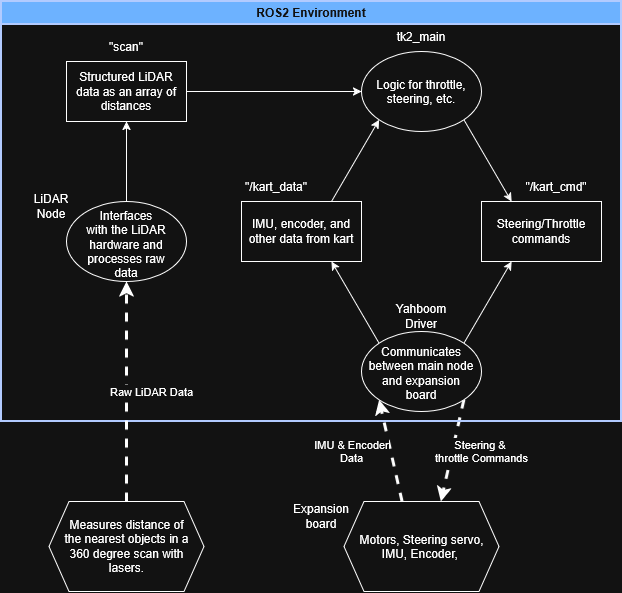

The diagram above was exported from draw.io. Its source (the exported page's mxGraphModel, read from the mxfile embedded in the PNG):
<mxGraphModel dx="1096" dy="671" grid="1" gridSize="10" guides="1" tooltips="1" connect="1" arrows="1" fold="1" page="1" pageScale="1" pageWidth="850" pageHeight="1100" math="0" shadow="0">
  <root>
    <mxCell id="0" />
    <mxCell id="1" parent="0" />
    <mxCell id="-kJB-5034o6ij_tyS2zn-17" edge="1" parent="1" source="-kJB-5034o6ij_tyS2zn-2" style="edgeStyle=orthogonalEdgeStyle;rounded=0;orthogonalLoop=1;jettySize=auto;html=1;entryX=0.5;entryY=1;entryDx=0;entryDy=0;" target="-kJB-5034o6ij_tyS2zn-5">
      <mxGeometry relative="1" as="geometry" />
    </mxCell>
    <mxCell id="-kJB-5034o6ij_tyS2zn-2" parent="1" style="ellipse;whiteSpace=wrap;html=1;shapeInside=1;" value="Interfaces with the LiDAR hardware and processes raw data" vertex="1">
      <mxGeometry height="80" width="120" x="275" y="330" as="geometry" />
    </mxCell>
    <mxCell id="-kJB-5034o6ij_tyS2zn-25" edge="1" parent="1" source="-kJB-5034o6ij_tyS2zn-4" style="rounded=0;orthogonalLoop=1;jettySize=auto;html=1;exitX=0;exitY=0;exitDx=0;exitDy=0;entryX=0.75;entryY=1;entryDx=0;entryDy=0;" target="-kJB-5034o6ij_tyS2zn-7">
      <mxGeometry relative="1" as="geometry" />
    </mxCell>
    <mxCell id="-kJB-5034o6ij_tyS2zn-26" edge="1" parent="1" source="-kJB-5034o6ij_tyS2zn-4" style="rounded=0;orthogonalLoop=1;jettySize=auto;html=1;exitX=1;exitY=0;exitDx=0;exitDy=0;entryX=0.25;entryY=1;entryDx=0;entryDy=0;" target="-kJB-5034o6ij_tyS2zn-8">
      <mxGeometry relative="1" as="geometry" />
    </mxCell>
    <mxCell id="-kJB-5034o6ij_tyS2zn-28" edge="1" parent="1" source="-kJB-5034o6ij_tyS2zn-4" style="rounded=0;orthogonalLoop=1;jettySize=auto;html=1;exitX=1;exitY=1;exitDx=0;exitDy=0;entryX=0.625;entryY=0;entryDx=0;entryDy=0;strokeWidth=3;dashed=1;" target="-kJB-5034o6ij_tyS2zn-11" value="Steering &amp;amp;&amp;nbsp;&lt;br&gt;throttle Commands">
      <mxGeometry relative="1" x="-0.1073" y="29" as="geometry">
        <mxPoint y="-1" as="offset" />
      </mxGeometry>
    </mxCell>
    <mxCell id="-kJB-5034o6ij_tyS2zn-4" parent="1" style="ellipse;whiteSpace=wrap;html=1;shapeInside=1;" value="Communicates between main node and expansion board" vertex="1">
      <mxGeometry height="80" width="120" x="570" y="460" as="geometry" />
    </mxCell>
    <mxCell id="-kJB-5034o6ij_tyS2zn-18" edge="1" parent="1" source="-kJB-5034o6ij_tyS2zn-5" style="edgeStyle=orthogonalEdgeStyle;rounded=0;orthogonalLoop=1;jettySize=auto;html=1;exitX=1;exitY=0.5;exitDx=0;exitDy=0;entryX=0;entryY=0.5;entryDx=0;entryDy=0;" target="-kJB-5034o6ij_tyS2zn-9">
      <mxGeometry relative="1" as="geometry" />
    </mxCell>
    <mxCell id="-kJB-5034o6ij_tyS2zn-5" parent="1" style="rounded=0;whiteSpace=wrap;html=1;" value="Structured LiDAR data as an array of distances" vertex="1">
      <mxGeometry height="60" width="120" x="275" y="190" as="geometry" />
    </mxCell>
    <mxCell id="-kJB-5034o6ij_tyS2zn-21" edge="1" parent="1" source="-kJB-5034o6ij_tyS2zn-7" style="rounded=0;orthogonalLoop=1;jettySize=auto;html=1;exitX=0.75;exitY=0;exitDx=0;exitDy=0;entryX=0;entryY=1;entryDx=0;entryDy=0;" target="-kJB-5034o6ij_tyS2zn-9">
      <mxGeometry relative="1" as="geometry" />
    </mxCell>
    <mxCell id="-kJB-5034o6ij_tyS2zn-7" parent="1" style="rounded=0;whiteSpace=wrap;html=1;" value="IMU, encoder, and other data from kart" vertex="1">
      <mxGeometry height="60" width="120" x="450" y="330" as="geometry" />
    </mxCell>
    <mxCell id="-kJB-5034o6ij_tyS2zn-8" parent="1" style="rounded=0;whiteSpace=wrap;html=1;" value="Steering/Throttle commands" vertex="1">
      <mxGeometry height="60" width="120" x="690" y="330" as="geometry" />
    </mxCell>
    <mxCell id="-kJB-5034o6ij_tyS2zn-20" edge="1" parent="1" source="-kJB-5034o6ij_tyS2zn-9" style="rounded=0;orthogonalLoop=1;jettySize=auto;html=1;exitX=1;exitY=1;exitDx=0;exitDy=0;entryX=0.25;entryY=0;entryDx=0;entryDy=0;" target="-kJB-5034o6ij_tyS2zn-8">
      <mxGeometry relative="1" as="geometry" />
    </mxCell>
    <mxCell id="-kJB-5034o6ij_tyS2zn-9" parent="1" style="ellipse;whiteSpace=wrap;html=1;shapeInside=1;" value="Logic for throttle, steering, etc." vertex="1">
      <mxGeometry height="80" width="120" x="570" y="180" as="geometry" />
    </mxCell>
    <mxCell id="-kJB-5034o6ij_tyS2zn-30" edge="1" parent="1" source="-kJB-5034o6ij_tyS2zn-11" style="rounded=0;orthogonalLoop=1;jettySize=auto;html=1;exitX=0.375;exitY=0;exitDx=0;exitDy=0;entryX=0;entryY=1;entryDx=0;entryDy=0;strokeWidth=3;dashed=1;" target="-kJB-5034o6ij_tyS2zn-4" value="IMU &amp;amp; Encoder&lt;br&gt;Data">
      <mxGeometry relative="1" x="0.1497" y="38" as="geometry">
        <mxPoint as="offset" />
      </mxGeometry>
    </mxCell>
    <mxCell id="-kJB-5034o6ij_tyS2zn-11" parent="1" style="shape=hexagon;perimeter=hexagonPerimeter2;whiteSpace=wrap;html=1;shapeInside=1;fixedSize=1;" value="Motors, Steering servo, IMU, Encoder,&amp;nbsp;" vertex="1">
      <mxGeometry height="90" width="155" x="552.5" y="630" as="geometry" />
    </mxCell>
    <mxCell id="-kJB-5034o6ij_tyS2zn-12" parent="1" style="text;html=1;whiteSpace=wrap;strokeColor=none;fillColor=none;align=center;verticalAlign=middle;rounded=0;" value="LiDAR Node" vertex="1">
      <mxGeometry height="30" width="60" x="230" y="320" as="geometry" />
    </mxCell>
    <mxCell id="-kJB-5034o6ij_tyS2zn-14" parent="1" style="text;html=1;whiteSpace=wrap;strokeColor=none;fillColor=none;align=center;verticalAlign=middle;rounded=0;" value="&quot;scan&quot;" vertex="1">
      <mxGeometry height="30" width="60" x="305" y="160" as="geometry" />
    </mxCell>
    <mxCell id="-kJB-5034o6ij_tyS2zn-19" parent="1" style="text;html=1;whiteSpace=wrap;strokeColor=none;fillColor=none;align=center;verticalAlign=middle;rounded=0;" value="tk2_main" vertex="1">
      <mxGeometry height="30" width="60" x="600" y="150" as="geometry" />
    </mxCell>
    <mxCell id="-kJB-5034o6ij_tyS2zn-22" parent="1" style="text;html=1;whiteSpace=wrap;strokeColor=none;fillColor=none;align=center;verticalAlign=middle;rounded=0;" value="&quot;/kart_cmd&quot;" vertex="1">
      <mxGeometry height="30" width="70" x="730" y="300" as="geometry" />
    </mxCell>
    <mxCell id="-kJB-5034o6ij_tyS2zn-24" parent="1" style="text;html=1;whiteSpace=wrap;strokeColor=none;fillColor=none;align=center;verticalAlign=middle;rounded=0;" value="&quot;/kart_data&quot;" vertex="1">
      <mxGeometry height="30" width="70" x="450" y="300" as="geometry" />
    </mxCell>
    <mxCell id="-kJB-5034o6ij_tyS2zn-27" parent="1" style="text;html=1;whiteSpace=wrap;strokeColor=none;fillColor=none;align=center;verticalAlign=middle;rounded=0;" value="Yahboom Driver" vertex="1">
      <mxGeometry height="30" width="60" x="600" y="430" as="geometry" />
    </mxCell>
    <mxCell id="-kJB-5034o6ij_tyS2zn-31" parent="1" style="text;html=1;whiteSpace=wrap;strokeColor=none;fillColor=none;align=center;verticalAlign=middle;rounded=0;" value="Expansion board" vertex="1">
      <mxGeometry height="30" width="60" x="500" y="630" as="geometry" />
    </mxCell>
    <mxCell id="-kJB-5034o6ij_tyS2zn-34" parent="1" style="swimlane;whiteSpace=wrap;html=1;fillColor=#0050ef;fontColor=#ffffff;strokeColor=#001DBC;fillStyle=solid;strokeWidth=2;" value="&lt;span&gt;ROS2 Environment&lt;/span&gt;" vertex="1">
      <mxGeometry height="420" width="620" x="210" y="130" as="geometry" />
    </mxCell>
    <mxCell id="-kJB-5034o6ij_tyS2zn-36" edge="1" parent="1" source="-kJB-5034o6ij_tyS2zn-35" style="edgeStyle=orthogonalEdgeStyle;rounded=0;orthogonalLoop=1;jettySize=auto;html=1;exitX=0.5;exitY=0;exitDx=0;exitDy=0;entryX=0.5;entryY=1;entryDx=0;entryDy=0;strokeWidth=3;dashed=1;" target="-kJB-5034o6ij_tyS2zn-2" value="Raw LiDAR Data">
      <mxGeometry relative="1" y="-25" as="geometry">
        <mxPoint as="offset" />
      </mxGeometry>
    </mxCell>
    <mxCell id="-kJB-5034o6ij_tyS2zn-35" parent="1" style="shape=hexagon;perimeter=hexagonPerimeter2;whiteSpace=wrap;html=1;shapeInside=1;fixedSize=1;" value="Measures distance of the nearest objects in a 360 degree scan with lasers." vertex="1">
      <mxGeometry height="90" width="155" x="257.5" y="630" as="geometry" />
    </mxCell>
  </root>
</mxGraphModel>